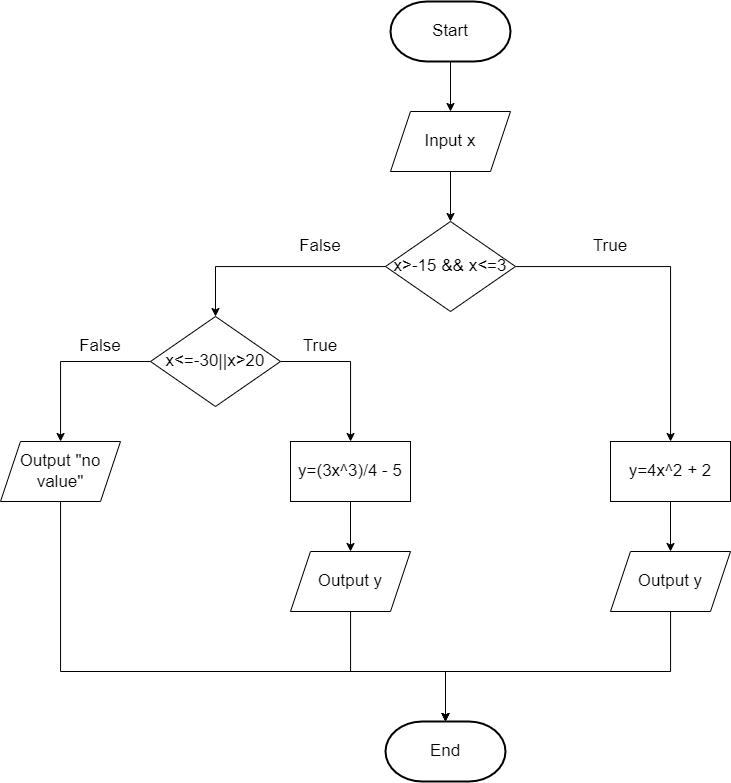

The diagram above was exported from draw.io. Its source (the exported page's mxGraphModel, read from the mxfile embedded in the PNG):
<mxGraphModel dx="2161" dy="680" grid="1" gridSize="10" guides="1" tooltips="1" connect="1" arrows="1" fold="1" page="1" pageScale="1" pageWidth="850" pageHeight="1100" math="0" shadow="0">
  <root>
    <mxCell id="0" />
    <mxCell id="1" parent="0" />
    <mxCell id="H05FNdiUocCB8uicyigg-3" style="edgeStyle=orthogonalEdgeStyle;rounded=0;orthogonalLoop=1;jettySize=auto;html=1;" parent="1" source="H05FNdiUocCB8uicyigg-1" target="H05FNdiUocCB8uicyigg-2" edge="1">
      <mxGeometry relative="1" as="geometry" />
    </mxCell>
    <mxCell id="H05FNdiUocCB8uicyigg-1" value="&lt;font style=&quot;font-size: 17px;&quot;&gt;Start&lt;/font&gt;" style="strokeWidth=2;html=1;shape=mxgraph.flowchart.terminator;whiteSpace=wrap;" parent="1" vertex="1">
      <mxGeometry x="330" y="30" width="120" height="60" as="geometry" />
    </mxCell>
    <mxCell id="H05FNdiUocCB8uicyigg-6" style="edgeStyle=orthogonalEdgeStyle;rounded=0;orthogonalLoop=1;jettySize=auto;html=1;entryX=0.5;entryY=0;entryDx=0;entryDy=0;" parent="1" source="H05FNdiUocCB8uicyigg-2" target="H05FNdiUocCB8uicyigg-5" edge="1">
      <mxGeometry relative="1" as="geometry" />
    </mxCell>
    <mxCell id="H05FNdiUocCB8uicyigg-2" value="&lt;font style=&quot;font-size: 17px;&quot;&gt;Input x&lt;/font&gt;" style="shape=parallelogram;perimeter=parallelogramPerimeter;whiteSpace=wrap;html=1;fixedSize=1;" parent="1" vertex="1">
      <mxGeometry x="330" y="140" width="120" height="60" as="geometry" />
    </mxCell>
    <mxCell id="H05FNdiUocCB8uicyigg-8" style="edgeStyle=orthogonalEdgeStyle;rounded=0;orthogonalLoop=1;jettySize=auto;html=1;" parent="1" source="H05FNdiUocCB8uicyigg-5" target="H05FNdiUocCB8uicyigg-7" edge="1">
      <mxGeometry relative="1" as="geometry" />
    </mxCell>
    <mxCell id="H05FNdiUocCB8uicyigg-15" style="edgeStyle=orthogonalEdgeStyle;rounded=0;orthogonalLoop=1;jettySize=auto;html=1;" parent="1" source="H05FNdiUocCB8uicyigg-5" target="H05FNdiUocCB8uicyigg-14" edge="1">
      <mxGeometry relative="1" as="geometry" />
    </mxCell>
    <mxCell id="H05FNdiUocCB8uicyigg-5" value="&lt;font style=&quot;font-size: 17px;&quot;&gt;x&amp;gt;-15 &amp;amp;&amp;amp; x&amp;lt;=3&lt;/font&gt;" style="rhombus;whiteSpace=wrap;html=1;" parent="1" vertex="1">
      <mxGeometry x="325" y="250" width="130" height="90" as="geometry" />
    </mxCell>
    <mxCell id="H05FNdiUocCB8uicyigg-10" style="edgeStyle=orthogonalEdgeStyle;rounded=0;orthogonalLoop=1;jettySize=auto;html=1;entryX=0.5;entryY=0;entryDx=0;entryDy=0;" parent="1" source="H05FNdiUocCB8uicyigg-7" target="H05FNdiUocCB8uicyigg-9" edge="1">
      <mxGeometry relative="1" as="geometry" />
    </mxCell>
    <mxCell id="H05FNdiUocCB8uicyigg-7" value="&lt;font style=&quot;font-size: 17px;&quot;&gt;y=4x^2 + 2&lt;/font&gt;" style="rounded=0;whiteSpace=wrap;html=1;" parent="1" vertex="1">
      <mxGeometry x="550" y="470" width="120" height="60" as="geometry" />
    </mxCell>
    <mxCell id="H05FNdiUocCB8uicyigg-24" style="edgeStyle=orthogonalEdgeStyle;rounded=0;orthogonalLoop=1;jettySize=auto;html=1;" parent="1" source="H05FNdiUocCB8uicyigg-9" target="H05FNdiUocCB8uicyigg-11" edge="1">
      <mxGeometry relative="1" as="geometry">
        <Array as="points">
          <mxPoint x="610" y="700" />
          <mxPoint x="385" y="700" />
        </Array>
      </mxGeometry>
    </mxCell>
    <mxCell id="H05FNdiUocCB8uicyigg-9" value="&lt;font style=&quot;font-size: 17px;&quot;&gt;Output y&lt;/font&gt;" style="shape=parallelogram;perimeter=parallelogramPerimeter;whiteSpace=wrap;html=1;fixedSize=1;" parent="1" vertex="1">
      <mxGeometry x="550" y="580" width="120" height="60" as="geometry" />
    </mxCell>
    <mxCell id="H05FNdiUocCB8uicyigg-11" value="&lt;font style=&quot;font-size: 17px;&quot;&gt;End&lt;br&gt;&lt;/font&gt;" style="strokeWidth=2;html=1;shape=mxgraph.flowchart.terminator;whiteSpace=wrap;" parent="1" vertex="1">
      <mxGeometry x="325" y="750" width="120" height="60" as="geometry" />
    </mxCell>
    <mxCell id="H05FNdiUocCB8uicyigg-13" value="&lt;font style=&quot;font-size: 17px;&quot;&gt;True&lt;/font&gt;" style="text;html=1;strokeColor=none;fillColor=none;align=center;verticalAlign=middle;whiteSpace=wrap;rounded=0;" parent="1" vertex="1">
      <mxGeometry x="520" y="260" width="60" height="30" as="geometry" />
    </mxCell>
    <mxCell id="H05FNdiUocCB8uicyigg-26" style="edgeStyle=orthogonalEdgeStyle;rounded=0;orthogonalLoop=1;jettySize=auto;html=1;" parent="1" source="H05FNdiUocCB8uicyigg-14" target="H05FNdiUocCB8uicyigg-25" edge="1">
      <mxGeometry relative="1" as="geometry" />
    </mxCell>
    <mxCell id="H05FNdiUocCB8uicyigg-29" style="edgeStyle=orthogonalEdgeStyle;rounded=0;orthogonalLoop=1;jettySize=auto;html=1;" parent="1" source="H05FNdiUocCB8uicyigg-14" target="H05FNdiUocCB8uicyigg-28" edge="1">
      <mxGeometry relative="1" as="geometry" />
    </mxCell>
    <mxCell id="H05FNdiUocCB8uicyigg-14" value="&lt;span style=&quot;font-size: 17px;&quot;&gt;x&amp;lt;=-30||x&amp;gt;20&lt;/span&gt;" style="rhombus;whiteSpace=wrap;html=1;" parent="1" vertex="1">
      <mxGeometry x="90" y="345" width="130" height="90" as="geometry" />
    </mxCell>
    <mxCell id="H05FNdiUocCB8uicyigg-33" style="edgeStyle=orthogonalEdgeStyle;rounded=0;orthogonalLoop=1;jettySize=auto;html=1;entryX=0.5;entryY=0;entryDx=0;entryDy=0;" parent="1" source="H05FNdiUocCB8uicyigg-25" target="H05FNdiUocCB8uicyigg-32" edge="1">
      <mxGeometry relative="1" as="geometry" />
    </mxCell>
    <mxCell id="H05FNdiUocCB8uicyigg-25" value="&lt;font style=&quot;font-size: 17px;&quot;&gt;y=(3x^3)/4 - 5&lt;/font&gt;" style="rounded=0;whiteSpace=wrap;html=1;" parent="1" vertex="1">
      <mxGeometry x="230" y="470" width="120" height="60" as="geometry" />
    </mxCell>
    <mxCell id="H05FNdiUocCB8uicyigg-27" value="&lt;font style=&quot;font-size: 17px;&quot;&gt;False&lt;/font&gt;" style="text;html=1;strokeColor=none;fillColor=none;align=center;verticalAlign=middle;whiteSpace=wrap;rounded=0;" parent="1" vertex="1">
      <mxGeometry x="230" y="260" width="60" height="30" as="geometry" />
    </mxCell>
    <mxCell id="H05FNdiUocCB8uicyigg-35" style="edgeStyle=orthogonalEdgeStyle;rounded=0;orthogonalLoop=1;jettySize=auto;html=1;entryX=0.5;entryY=0;entryDx=0;entryDy=0;entryPerimeter=0;" parent="1" source="H05FNdiUocCB8uicyigg-28" target="H05FNdiUocCB8uicyigg-11" edge="1">
      <mxGeometry relative="1" as="geometry">
        <Array as="points">
          <mxPoint y="700" />
          <mxPoint x="385" y="700" />
        </Array>
      </mxGeometry>
    </mxCell>
    <mxCell id="H05FNdiUocCB8uicyigg-28" value="&lt;font style=&quot;font-size: 17px;&quot;&gt;Output &quot;no value&quot;&lt;/font&gt;" style="shape=parallelogram;perimeter=parallelogramPerimeter;whiteSpace=wrap;html=1;fixedSize=1;" parent="1" vertex="1">
      <mxGeometry x="-60" y="470" width="120" height="60" as="geometry" />
    </mxCell>
    <mxCell id="H05FNdiUocCB8uicyigg-30" value="&lt;font style=&quot;font-size: 17px;&quot;&gt;True&lt;/font&gt;" style="text;html=1;strokeColor=none;fillColor=none;align=center;verticalAlign=middle;whiteSpace=wrap;rounded=0;" parent="1" vertex="1">
      <mxGeometry x="230" y="360" width="60" height="30" as="geometry" />
    </mxCell>
    <mxCell id="H05FNdiUocCB8uicyigg-31" value="&lt;font style=&quot;font-size: 17px;&quot;&gt;False&lt;/font&gt;" style="text;html=1;strokeColor=none;fillColor=none;align=center;verticalAlign=middle;whiteSpace=wrap;rounded=0;" parent="1" vertex="1">
      <mxGeometry x="10" y="360" width="60" height="30" as="geometry" />
    </mxCell>
    <mxCell id="H05FNdiUocCB8uicyigg-34" style="edgeStyle=orthogonalEdgeStyle;rounded=0;orthogonalLoop=1;jettySize=auto;html=1;entryX=0.5;entryY=0;entryDx=0;entryDy=0;entryPerimeter=0;" parent="1" source="H05FNdiUocCB8uicyigg-32" target="H05FNdiUocCB8uicyigg-11" edge="1">
      <mxGeometry relative="1" as="geometry">
        <Array as="points">
          <mxPoint x="290" y="700" />
          <mxPoint x="385" y="700" />
        </Array>
      </mxGeometry>
    </mxCell>
    <mxCell id="H05FNdiUocCB8uicyigg-32" value="&lt;font style=&quot;font-size: 17px;&quot;&gt;Output y&lt;/font&gt;" style="shape=parallelogram;perimeter=parallelogramPerimeter;whiteSpace=wrap;html=1;fixedSize=1;" parent="1" vertex="1">
      <mxGeometry x="230" y="580" width="120" height="60" as="geometry" />
    </mxCell>
  </root>
</mxGraphModel>